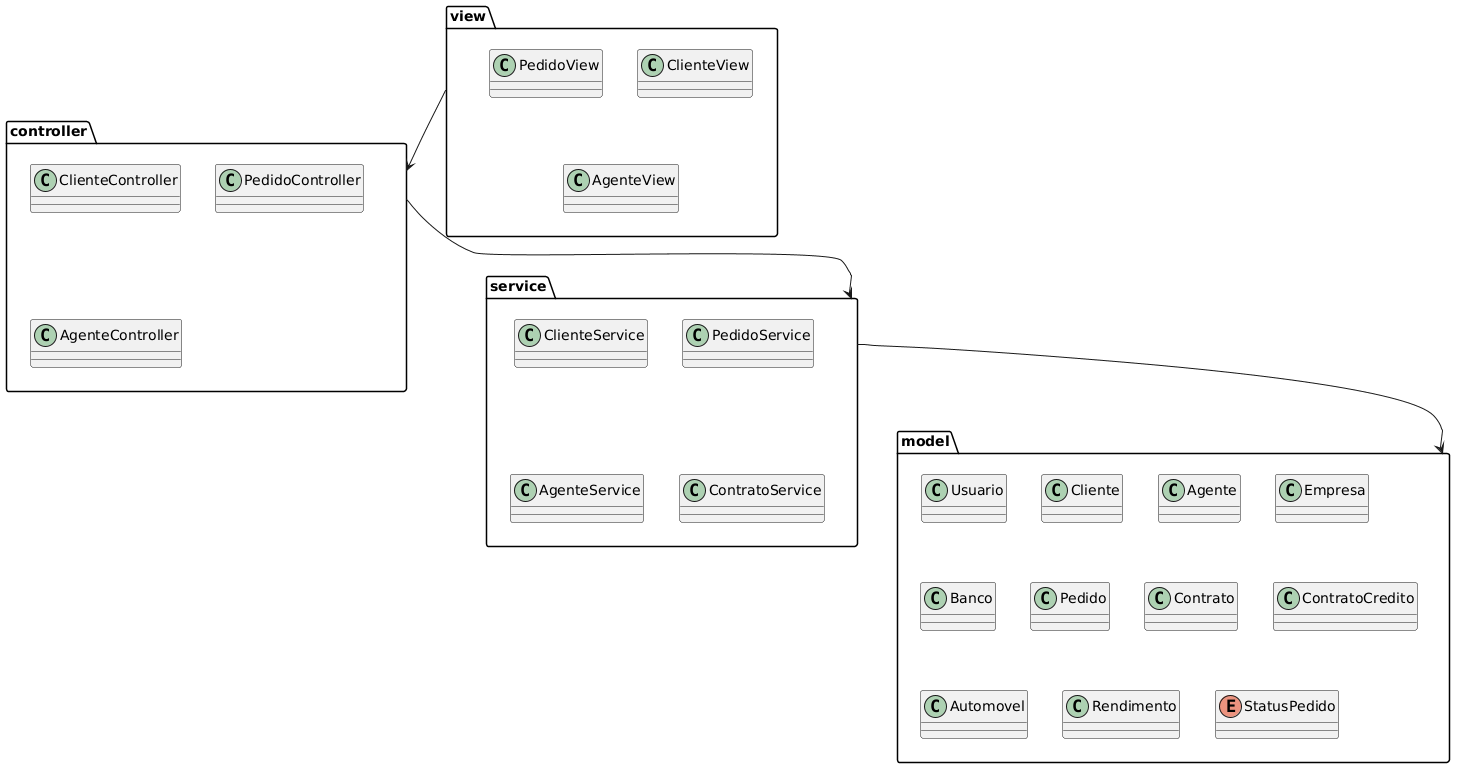

The diagram above was rendered by PlantUML. Its source (embedded in the PNG):
@startuml
package "view" {
  class ClienteView
  class PedidoView
  class AgenteView
}

package "controller" {
  class ClienteController
  class PedidoController
  class AgenteController
}

package "service" {
  class ClienteService
  class PedidoService
  class AgenteService
  class ContratoService
}

package "model" {
  class Usuario
  class Cliente
  class Agente
  class Empresa
  class Banco
  class Pedido
  class Contrato
  class ContratoCredito
  class Automovel
  class Rendimento
  enum StatusPedido
}

view --> controller
controller --> service
service --> model
@enduml